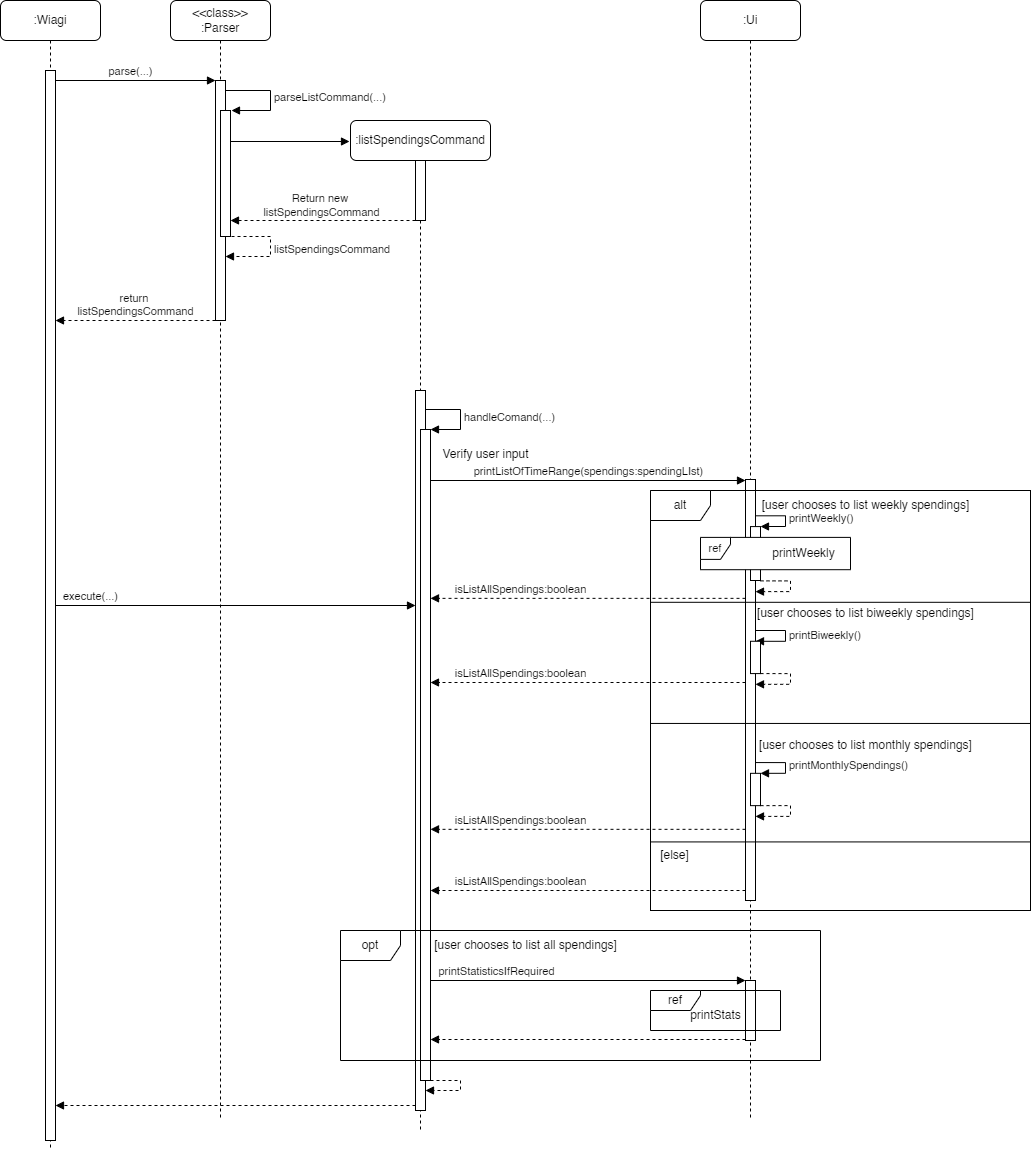

The diagram above was exported from draw.io. Its source (the exported page's mxGraphModel, read from the mxfile embedded in the PNG):
<mxGraphModel dx="794" dy="607" grid="1" gridSize="10" guides="1" tooltips="1" connect="1" arrows="1" fold="1" page="1" pageScale="1" pageWidth="1100" pageHeight="1200" math="0" shadow="0">
  <root>
    <mxCell id="0" />
    <mxCell id="1" parent="0" />
    <mxCell id="aM9ryv3xv72pqoxQDRHE-1" value=":Wiagi" style="shape=umlLifeline;perimeter=lifelinePerimeter;whiteSpace=wrap;html=1;container=0;dropTarget=0;collapsible=0;recursiveResize=0;outlineConnect=0;portConstraint=eastwest;newEdgeStyle={&quot;edgeStyle&quot;:&quot;elbowEdgeStyle&quot;,&quot;elbow&quot;:&quot;vertical&quot;,&quot;curved&quot;:0,&quot;rounded&quot;:0};rounded=1;" parent="1" vertex="1">
      <mxGeometry x="40" y="40" width="100" height="1150" as="geometry" />
    </mxCell>
    <mxCell id="aM9ryv3xv72pqoxQDRHE-2" value="" style="html=1;points=[];perimeter=orthogonalPerimeter;outlineConnect=0;targetShapes=umlLifeline;portConstraint=eastwest;newEdgeStyle={&quot;edgeStyle&quot;:&quot;elbowEdgeStyle&quot;,&quot;elbow&quot;:&quot;vertical&quot;,&quot;curved&quot;:0,&quot;rounded&quot;:0};" parent="aM9ryv3xv72pqoxQDRHE-1" vertex="1">
      <mxGeometry x="45" y="70" width="10" height="1070" as="geometry" />
    </mxCell>
    <mxCell id="aM9ryv3xv72pqoxQDRHE-7" value="parse(...)" style="html=1;verticalAlign=bottom;endArrow=block;edgeStyle=elbowEdgeStyle;elbow=vertical;curved=0;rounded=0;" parent="1" target="1ialCVmugB1Czv88WBpj-15" edge="1">
      <mxGeometry x="0.3462" relative="1" as="geometry">
        <mxPoint x="195" y="120" as="sourcePoint" />
        <Array as="points">
          <mxPoint x="95" y="120" />
        </Array>
        <mxPoint x="425" y="120" as="targetPoint" />
        <mxPoint as="offset" />
      </mxGeometry>
    </mxCell>
    <mxCell id="aM9ryv3xv72pqoxQDRHE-8" value="return&amp;nbsp;&lt;div&gt;listSpendingsCommand&lt;/div&gt;" style="html=1;verticalAlign=bottom;endArrow=block;dashed=1;edgeStyle=elbowEdgeStyle;elbow=vertical;curved=0;rounded=0;endFill=1;" parent="1" edge="1">
      <mxGeometry relative="1" as="geometry">
        <mxPoint x="95" y="360" as="targetPoint" />
        <Array as="points">
          <mxPoint x="195" y="360" />
        </Array>
        <mxPoint x="255" y="360" as="sourcePoint" />
      </mxGeometry>
    </mxCell>
    <mxCell id="1ialCVmugB1Czv88WBpj-14" value="&amp;lt;&amp;lt;class&amp;gt;&amp;gt;&lt;br&gt;:Parser" style="shape=umlLifeline;rounded=1;perimeter=lifelinePerimeter;whiteSpace=wrap;html=1;container=0;dropTarget=0;collapsible=0;recursiveResize=0;outlineConnect=0;portConstraint=eastwest;newEdgeStyle={&quot;edgeStyle&quot;:&quot;elbowEdgeStyle&quot;,&quot;elbow&quot;:&quot;vertical&quot;,&quot;curved&quot;:0,&quot;rounded&quot;:0};" parent="1" vertex="1">
      <mxGeometry x="210" y="40" width="100" height="1120" as="geometry" />
    </mxCell>
    <mxCell id="1ialCVmugB1Czv88WBpj-15" value="" style="html=1;points=[];perimeter=orthogonalPerimeter;outlineConnect=0;targetShapes=umlLifeline;portConstraint=eastwest;newEdgeStyle={&quot;edgeStyle&quot;:&quot;elbowEdgeStyle&quot;,&quot;elbow&quot;:&quot;vertical&quot;,&quot;curved&quot;:0,&quot;rounded&quot;:0};" parent="1ialCVmugB1Czv88WBpj-14" vertex="1">
      <mxGeometry x="45" y="80" width="10" height="240" as="geometry" />
    </mxCell>
    <mxCell id="VLh5bKRLz8x9KIW3gmQL-4" value="" style="html=1;verticalAlign=bottom;endArrow=block;edgeStyle=elbowEdgeStyle;elbow=vertical;curved=0;rounded=0;" parent="1" edge="1">
      <mxGeometry x="0.3462" relative="1" as="geometry">
        <mxPoint x="195" y="220" as="sourcePoint" />
        <Array as="points" />
        <mxPoint x="195" y="220" as="targetPoint" />
        <mxPoint as="offset" />
      </mxGeometry>
    </mxCell>
    <mxCell id="ckLyhrDvlLfpHV3zjBn--1" value="" style="html=1;points=[[0,0,0,0,5],[0,1,0,0,-5],[1,0,0,0,5],[1,1,0,0,-5]];perimeter=orthogonalPerimeter;outlineConnect=0;targetShapes=umlLifeline;portConstraint=eastwest;newEdgeStyle={&quot;curved&quot;:0,&quot;rounded&quot;:0};" parent="1" vertex="1">
      <mxGeometry x="260" y="150" width="10" height="126" as="geometry" />
    </mxCell>
    <mxCell id="ckLyhrDvlLfpHV3zjBn--2" value="parseListCommand(...)" style="html=1;align=left;spacingLeft=2;endArrow=block;rounded=0;edgeStyle=orthogonalEdgeStyle;curved=0;rounded=0;" parent="1" edge="1">
      <mxGeometry relative="1" as="geometry">
        <mxPoint x="265" y="130" as="sourcePoint" />
        <Array as="points">
          <mxPoint x="310" y="130" />
          <mxPoint x="310" y="150" />
        </Array>
        <mxPoint x="271" y="150" as="targetPoint" />
      </mxGeometry>
    </mxCell>
    <mxCell id="ckLyhrDvlLfpHV3zjBn--3" value="listSpendingsCommand" style="html=1;align=left;spacingLeft=2;endArrow=block;rounded=0;edgeStyle=orthogonalEdgeStyle;curved=0;rounded=0;dashed=1;" parent="1" edge="1">
      <mxGeometry relative="1" as="geometry">
        <mxPoint x="271" y="276" as="sourcePoint" />
        <Array as="points">
          <mxPoint x="310" y="276" />
          <mxPoint x="310" y="296" />
        </Array>
        <mxPoint x="265" y="296" as="targetPoint" />
      </mxGeometry>
    </mxCell>
    <mxCell id="ckLyhrDvlLfpHV3zjBn--4" value=":listSpendingsCommand" style="shape=umlLifeline;perimeter=lifelinePerimeter;whiteSpace=wrap;html=1;container=1;dropTarget=0;collapsible=0;recursiveResize=0;outlineConnect=0;portConstraint=eastwest;newEdgeStyle={&quot;curved&quot;:0,&quot;rounded&quot;:0};rounded=1;" parent="1" vertex="1">
      <mxGeometry x="390" y="160" width="140" height="1010" as="geometry" />
    </mxCell>
    <mxCell id="ckLyhrDvlLfpHV3zjBn--5" value="" style="html=1;points=[[0,0,0,0,5],[0,1,0,0,-5],[1,0,0,0,5],[1,1,0,0,-5]];perimeter=orthogonalPerimeter;outlineConnect=0;targetShapes=umlLifeline;portConstraint=eastwest;newEdgeStyle={&quot;curved&quot;:0,&quot;rounded&quot;:0};" parent="ckLyhrDvlLfpHV3zjBn--4" vertex="1">
      <mxGeometry x="65" y="40" width="10" height="60" as="geometry" />
    </mxCell>
    <mxCell id="ckLyhrDvlLfpHV3zjBn--13" value="" style="html=1;points=[[0,0,0,0,5],[0,1,0,0,-5],[1,0,0,0,5],[1,1,0,0,-5]];perimeter=orthogonalPerimeter;outlineConnect=0;targetShapes=umlLifeline;portConstraint=eastwest;newEdgeStyle={&quot;curved&quot;:0,&quot;rounded&quot;:0};" parent="ckLyhrDvlLfpHV3zjBn--4" vertex="1">
      <mxGeometry x="65" y="270" width="10" height="720" as="geometry" />
    </mxCell>
    <mxCell id="ckLyhrDvlLfpHV3zjBn--8" value="" style="html=1;verticalAlign=bottom;endArrow=block;curved=0;rounded=0;" parent="1" edge="1">
      <mxGeometry width="80" relative="1" as="geometry">
        <mxPoint x="270" y="181" as="sourcePoint" />
        <mxPoint x="389" y="181" as="targetPoint" />
      </mxGeometry>
    </mxCell>
    <mxCell id="ckLyhrDvlLfpHV3zjBn--9" value="" style="html=1;verticalAlign=bottom;endArrow=block;curved=0;rounded=0;dashed=1;" parent="1" edge="1">
      <mxGeometry width="80" relative="1" as="geometry">
        <mxPoint x="455" y="260" as="sourcePoint" />
        <mxPoint x="270" y="260" as="targetPoint" />
      </mxGeometry>
    </mxCell>
    <mxCell id="ckLyhrDvlLfpHV3zjBn--10" value="Return new&amp;nbsp;&lt;div&gt;listSpendingsCommand&lt;/div&gt;" style="edgeLabel;html=1;align=center;verticalAlign=middle;resizable=0;points=[];" parent="ckLyhrDvlLfpHV3zjBn--9" vertex="1" connectable="0">
      <mxGeometry x="0.5166" y="-2" relative="1" as="geometry">
        <mxPoint x="45" y="-14" as="offset" />
      </mxGeometry>
    </mxCell>
    <mxCell id="ckLyhrDvlLfpHV3zjBn--12" value="execute(...)" style="html=1;verticalAlign=bottom;endArrow=block;curved=0;rounded=0;" parent="1" source="aM9ryv3xv72pqoxQDRHE-2" target="ckLyhrDvlLfpHV3zjBn--13" edge="1">
      <mxGeometry x="-0.808" width="80" relative="1" as="geometry">
        <mxPoint x="100" y="410" as="sourcePoint" />
        <mxPoint x="440" y="430" as="targetPoint" />
        <mxPoint as="offset" />
      </mxGeometry>
    </mxCell>
    <mxCell id="ckLyhrDvlLfpHV3zjBn--14" value="" style="html=1;points=[[0,0,0,0,5],[0,1,0,0,-5],[1,0,0,0,5],[1,1,0,0,-5]];perimeter=orthogonalPerimeter;outlineConnect=0;targetShapes=umlLifeline;portConstraint=eastwest;newEdgeStyle={&quot;curved&quot;:0,&quot;rounded&quot;:0};" parent="1" vertex="1">
      <mxGeometry x="460" y="469" width="10" height="651" as="geometry" />
    </mxCell>
    <mxCell id="ckLyhrDvlLfpHV3zjBn--15" value="handleComand(...)" style="html=1;align=left;spacingLeft=2;endArrow=block;rounded=0;edgeStyle=orthogonalEdgeStyle;curved=0;rounded=0;" parent="1" source="ckLyhrDvlLfpHV3zjBn--13" target="ckLyhrDvlLfpHV3zjBn--14" edge="1">
      <mxGeometry relative="1" as="geometry">
        <mxPoint x="470" y="448.98" as="sourcePoint" />
        <Array as="points">
          <mxPoint x="500" y="449" />
          <mxPoint x="500" y="469" />
        </Array>
        <mxPoint x="476" y="468.98" as="targetPoint" />
      </mxGeometry>
    </mxCell>
    <mxCell id="ckLyhrDvlLfpHV3zjBn--16" value="" style="html=1;align=left;spacingLeft=2;endArrow=block;rounded=0;edgeStyle=orthogonalEdgeStyle;curved=0;rounded=0;dashed=1;" parent="1" edge="1">
      <mxGeometry relative="1" as="geometry">
        <mxPoint x="470" y="1120" as="sourcePoint" />
        <Array as="points">
          <mxPoint x="500" y="1120" />
          <mxPoint x="500" y="1130" />
        </Array>
        <mxPoint x="465" y="1130" as="targetPoint" />
      </mxGeometry>
    </mxCell>
    <mxCell id="ckLyhrDvlLfpHV3zjBn--17" value="Verify user input" style="text;html=1;align=center;verticalAlign=middle;resizable=0;points=[];autosize=1;strokeColor=none;fillColor=none;" parent="1" vertex="1">
      <mxGeometry x="470" y="479" width="110" height="30" as="geometry" />
    </mxCell>
    <mxCell id="ckLyhrDvlLfpHV3zjBn--18" value=":Ui" style="shape=umlLifeline;rounded=1;perimeter=lifelinePerimeter;whiteSpace=wrap;html=1;container=0;dropTarget=0;collapsible=0;recursiveResize=0;outlineConnect=0;portConstraint=eastwest;newEdgeStyle={&quot;edgeStyle&quot;:&quot;elbowEdgeStyle&quot;,&quot;elbow&quot;:&quot;vertical&quot;,&quot;curved&quot;:0,&quot;rounded&quot;:0};" parent="1" vertex="1">
      <mxGeometry x="740" y="40" width="100" height="1120" as="geometry" />
    </mxCell>
    <mxCell id="ckLyhrDvlLfpHV3zjBn--19" value="" style="html=1;points=[[0,0,0,0,5],[0,1,0,0,-5],[1,0,0,0,5],[1,1,0,0,-5]];perimeter=orthogonalPerimeter;outlineConnect=0;targetShapes=umlLifeline;portConstraint=eastwest;newEdgeStyle={&quot;curved&quot;:0,&quot;rounded&quot;:0};" parent="ckLyhrDvlLfpHV3zjBn--18" vertex="1">
      <mxGeometry x="45" y="479" width="10" height="421" as="geometry" />
    </mxCell>
    <mxCell id="ckLyhrDvlLfpHV3zjBn--71" value="" style="html=1;points=[[0,0,0,0,5],[0,1,0,0,-5],[1,0,0,0,5],[1,1,0,0,-5]];perimeter=orthogonalPerimeter;outlineConnect=0;targetShapes=umlLifeline;portConstraint=eastwest;newEdgeStyle={&quot;curved&quot;:0,&quot;rounded&quot;:0};" parent="ckLyhrDvlLfpHV3zjBn--18" vertex="1">
      <mxGeometry x="45" y="980" width="10" height="60" as="geometry" />
    </mxCell>
    <mxCell id="ckLyhrDvlLfpHV3zjBn--20" value="printListOfTimeRange(spendings:spendingLIst)" style="html=1;verticalAlign=bottom;endArrow=block;curved=0;rounded=0;" parent="1" target="ckLyhrDvlLfpHV3zjBn--19" edge="1">
      <mxGeometry width="80" relative="1" as="geometry">
        <mxPoint x="470" y="520" as="sourcePoint" />
        <mxPoint x="550" y="520" as="targetPoint" />
      </mxGeometry>
    </mxCell>
    <mxCell id="ckLyhrDvlLfpHV3zjBn--28" value="" style="group;fillColor=none;strokeColor=default;" parent="1" vertex="1" connectable="0">
      <mxGeometry x="690" y="530" width="380" height="420" as="geometry" />
    </mxCell>
    <mxCell id="ckLyhrDvlLfpHV3zjBn--23" value="alt" style="shape=umlFrame;whiteSpace=wrap;html=1;pointerEvents=0;" parent="ckLyhrDvlLfpHV3zjBn--28" vertex="1">
      <mxGeometry width="380" height="420" as="geometry" />
    </mxCell>
    <mxCell id="ckLyhrDvlLfpHV3zjBn--25" value="" style="line;strokeWidth=1;fillColor=none;align=left;verticalAlign=middle;spacingTop=-1;spacingLeft=3;spacingRight=3;rotatable=0;labelPosition=right;points=[];portConstraint=eastwest;strokeColor=inherit;" parent="ckLyhrDvlLfpHV3zjBn--28" vertex="1">
      <mxGeometry y="105" width="380" height="13.601538461538462" as="geometry" />
    </mxCell>
    <mxCell id="ckLyhrDvlLfpHV3zjBn--24" value="[user chooses to list weekly spendings]" style="text;html=1;align=center;verticalAlign=middle;resizable=0;points=[];autosize=1;strokeColor=none;fillColor=none;" parent="ckLyhrDvlLfpHV3zjBn--28" vertex="1">
      <mxGeometry x="100" width="230" height="30" as="geometry" />
    </mxCell>
    <mxCell id="ckLyhrDvlLfpHV3zjBn--29" value="" style="html=1;points=[[0,0,0,0,5],[0,1,0,0,-5],[1,0,0,0,5],[1,1,0,0,-5]];perimeter=orthogonalPerimeter;outlineConnect=0;targetShapes=umlLifeline;portConstraint=eastwest;newEdgeStyle={&quot;curved&quot;:0,&quot;rounded&quot;:0};" parent="ckLyhrDvlLfpHV3zjBn--28" vertex="1">
      <mxGeometry x="100" y="36.08" width="10" height="53.92" as="geometry" />
    </mxCell>
    <mxCell id="ckLyhrDvlLfpHV3zjBn--30" value="printWeekly()" style="html=1;align=left;spacingLeft=2;endArrow=block;rounded=0;edgeStyle=orthogonalEdgeStyle;curved=0;rounded=0;" parent="ckLyhrDvlLfpHV3zjBn--28" edge="1">
      <mxGeometry relative="1" as="geometry">
        <mxPoint x="105" y="25.307692307692307" as="sourcePoint" />
        <Array as="points">
          <mxPoint x="135" y="25.307692307692307" />
          <mxPoint x="135" y="36.07692307692307" />
        </Array>
        <mxPoint x="110" y="36" as="targetPoint" />
      </mxGeometry>
    </mxCell>
    <mxCell id="ckLyhrDvlLfpHV3zjBn--31" value="" style="html=1;align=left;spacingLeft=2;endArrow=block;rounded=0;edgeStyle=orthogonalEdgeStyle;curved=0;rounded=0;dashed=1;" parent="ckLyhrDvlLfpHV3zjBn--28" edge="1">
      <mxGeometry x="-0.0024" relative="1" as="geometry">
        <mxPoint x="110" y="90.38461538461539" as="sourcePoint" />
        <Array as="points">
          <mxPoint x="140" y="90.38461538461539" />
          <mxPoint x="140" y="101.15384615384615" />
        </Array>
        <mxPoint x="104.99999999999977" y="101.1052631578948" as="targetPoint" />
        <mxPoint as="offset" />
      </mxGeometry>
    </mxCell>
    <mxCell id="ckLyhrDvlLfpHV3zjBn--32" value="[user chooses to list biweekly spendings]" style="text;html=1;align=center;verticalAlign=middle;resizable=0;points=[];autosize=1;strokeColor=none;fillColor=none;" parent="ckLyhrDvlLfpHV3zjBn--28" vertex="1">
      <mxGeometry x="95" y="107.6923076923077" width="240" height="30" as="geometry" />
    </mxCell>
    <mxCell id="ckLyhrDvlLfpHV3zjBn--36" value="printBiweekly()" style="html=1;align=left;spacingLeft=2;endArrow=block;rounded=0;edgeStyle=orthogonalEdgeStyle;curved=0;rounded=0;" parent="ckLyhrDvlLfpHV3zjBn--28" target="ckLyhrDvlLfpHV3zjBn--37" edge="1">
      <mxGeometry relative="1" as="geometry">
        <mxPoint x="105" y="140" as="sourcePoint" />
        <Array as="points">
          <mxPoint x="135" y="140" />
          <mxPoint x="135" y="150.76923076923077" />
        </Array>
      </mxGeometry>
    </mxCell>
    <mxCell id="ckLyhrDvlLfpHV3zjBn--37" value="" style="html=1;points=[[0,0,0,0,5],[0,1,0,0,-5],[1,0,0,0,5],[1,1,0,0,-5]];perimeter=orthogonalPerimeter;outlineConnect=0;targetShapes=umlLifeline;portConstraint=eastwest;newEdgeStyle={&quot;curved&quot;:0,&quot;rounded&quot;:0};" parent="ckLyhrDvlLfpHV3zjBn--28" vertex="1">
      <mxGeometry x="100" y="150.76923076923077" width="10" height="32.30769230769231" as="geometry" />
    </mxCell>
    <mxCell id="ckLyhrDvlLfpHV3zjBn--38" value="" style="html=1;align=left;spacingLeft=2;endArrow=block;rounded=0;edgeStyle=orthogonalEdgeStyle;curved=0;rounded=0;dashed=1;" parent="ckLyhrDvlLfpHV3zjBn--28" edge="1">
      <mxGeometry x="-0.0024" relative="1" as="geometry">
        <mxPoint x="110" y="183.07692307692307" as="sourcePoint" />
        <Array as="points">
          <mxPoint x="140" y="183.07692307692307" />
          <mxPoint x="140" y="193.84615384615384" />
        </Array>
        <mxPoint x="105" y="193.84615384615384" as="targetPoint" />
        <mxPoint as="offset" />
      </mxGeometry>
    </mxCell>
    <mxCell id="ckLyhrDvlLfpHV3zjBn--21" value="isListAllSpendings:boolean" style="html=1;verticalAlign=bottom;endArrow=block;curved=0;rounded=0;dashed=1;" parent="ckLyhrDvlLfpHV3zjBn--28" edge="1">
      <mxGeometry x="0.4286" width="80" relative="1" as="geometry">
        <mxPoint x="95" y="107.84615384615384" as="sourcePoint" />
        <mxPoint x="-220" y="107.84615384615384" as="targetPoint" />
        <mxPoint as="offset" />
      </mxGeometry>
    </mxCell>
    <mxCell id="ckLyhrDvlLfpHV3zjBn--41" value="" style="line;strokeWidth=1;fillColor=none;align=left;verticalAlign=middle;spacingTop=-1;spacingLeft=3;spacingRight=3;rotatable=0;labelPosition=right;points=[];portConstraint=eastwest;strokeColor=inherit;" parent="ckLyhrDvlLfpHV3zjBn--28" vertex="1">
      <mxGeometry y="226.15384615384613" width="380" height="13.601538461538462" as="geometry" />
    </mxCell>
    <mxCell id="ckLyhrDvlLfpHV3zjBn--42" value="[user chooses to list monthly spendings]" style="text;html=1;align=center;verticalAlign=middle;resizable=0;points=[];autosize=1;strokeColor=none;fillColor=none;" parent="ckLyhrDvlLfpHV3zjBn--28" vertex="1">
      <mxGeometry x="95" y="239.7553846153846" width="240" height="30" as="geometry" />
    </mxCell>
    <mxCell id="ckLyhrDvlLfpHV3zjBn--43" value="printMonthlySpendings()" style="html=1;align=left;spacingLeft=2;endArrow=block;rounded=0;edgeStyle=orthogonalEdgeStyle;curved=0;rounded=0;" parent="ckLyhrDvlLfpHV3zjBn--28" target="ckLyhrDvlLfpHV3zjBn--44" edge="1">
      <mxGeometry relative="1" as="geometry">
        <mxPoint x="105" y="272.0630769230769" as="sourcePoint" />
        <Array as="points">
          <mxPoint x="135" y="272.0630769230769" />
          <mxPoint x="135" y="282.83230769230767" />
        </Array>
      </mxGeometry>
    </mxCell>
    <mxCell id="ckLyhrDvlLfpHV3zjBn--44" value="" style="html=1;points=[[0,0,0,0,5],[0,1,0,0,-5],[1,0,0,0,5],[1,1,0,0,-5]];perimeter=orthogonalPerimeter;outlineConnect=0;targetShapes=umlLifeline;portConstraint=eastwest;newEdgeStyle={&quot;curved&quot;:0,&quot;rounded&quot;:0};" parent="ckLyhrDvlLfpHV3zjBn--28" vertex="1">
      <mxGeometry x="100" y="282.83230769230767" width="10" height="32.30769230769231" as="geometry" />
    </mxCell>
    <mxCell id="ckLyhrDvlLfpHV3zjBn--45" value="" style="html=1;align=left;spacingLeft=2;endArrow=block;rounded=0;edgeStyle=orthogonalEdgeStyle;curved=0;rounded=0;dashed=1;" parent="ckLyhrDvlLfpHV3zjBn--28" edge="1">
      <mxGeometry x="-0.0024" relative="1" as="geometry">
        <mxPoint x="110" y="315.14" as="sourcePoint" />
        <Array as="points">
          <mxPoint x="140" y="315.14" />
          <mxPoint x="140" y="325.90923076923076" />
        </Array>
        <mxPoint x="105" y="325.90923076923076" as="targetPoint" />
        <mxPoint as="offset" />
      </mxGeometry>
    </mxCell>
    <mxCell id="ckLyhrDvlLfpHV3zjBn--46" value="isListAllSpendings:boolean" style="html=1;verticalAlign=bottom;endArrow=block;curved=0;rounded=0;dashed=1;" parent="ckLyhrDvlLfpHV3zjBn--28" edge="1">
      <mxGeometry x="0.4286" width="80" relative="1" as="geometry">
        <mxPoint x="95" y="338.83230769230767" as="sourcePoint" />
        <mxPoint x="-220" y="338.83230769230767" as="targetPoint" />
        <mxPoint as="offset" />
      </mxGeometry>
    </mxCell>
    <mxCell id="ckLyhrDvlLfpHV3zjBn--47" value="" style="line;strokeWidth=1;fillColor=none;align=left;verticalAlign=middle;spacingTop=-1;spacingLeft=3;spacingRight=3;rotatable=0;labelPosition=right;points=[];portConstraint=eastwest;strokeColor=inherit;" parent="ckLyhrDvlLfpHV3zjBn--28" vertex="1">
      <mxGeometry y="344.6153846153846" width="380" height="13.601538461538462" as="geometry" />
    </mxCell>
    <mxCell id="ckLyhrDvlLfpHV3zjBn--48" value="[else]" style="text;html=1;align=center;verticalAlign=middle;resizable=0;points=[];autosize=1;strokeColor=none;fillColor=none;" parent="ckLyhrDvlLfpHV3zjBn--28" vertex="1">
      <mxGeometry x="-1" y="350" width="50" height="30" as="geometry" />
    </mxCell>
    <mxCell id="ckLyhrDvlLfpHV3zjBn--70" value="isListAllSpendings:boolean" style="html=1;verticalAlign=bottom;endArrow=block;curved=0;rounded=0;dashed=1;" parent="ckLyhrDvlLfpHV3zjBn--28" edge="1">
      <mxGeometry x="0.4286" width="80" relative="1" as="geometry">
        <mxPoint x="95" y="400" as="sourcePoint" />
        <mxPoint x="-220" y="400" as="targetPoint" />
        <mxPoint as="offset" />
      </mxGeometry>
    </mxCell>
    <mxCell id="ckLyhrDvlLfpHV3zjBn--81" value="&lt;font style=&quot;font-size: 11px;&quot;&gt;ref&lt;/font&gt;" style="shape=umlFrame;whiteSpace=wrap;html=1;pointerEvents=0;width=30;height=22;swimlaneFillColor=default;" parent="ckLyhrDvlLfpHV3zjBn--28" vertex="1">
      <mxGeometry x="50" y="46.89" width="150" height="32.31" as="geometry" />
    </mxCell>
    <mxCell id="ckLyhrDvlLfpHV3zjBn--39" value="isListAllSpendings:boolean" style="html=1;verticalAlign=bottom;endArrow=block;curved=0;rounded=0;dashed=1;" parent="1" edge="1">
      <mxGeometry x="0.4286" width="80" relative="1" as="geometry">
        <mxPoint x="785" y="722" as="sourcePoint" />
        <mxPoint x="470" y="722" as="targetPoint" />
        <mxPoint as="offset" />
      </mxGeometry>
    </mxCell>
    <mxCell id="ckLyhrDvlLfpHV3zjBn--72" value="" style="html=1;verticalAlign=bottom;endArrow=block;curved=0;rounded=0;" parent="1" source="ckLyhrDvlLfpHV3zjBn--14" target="ckLyhrDvlLfpHV3zjBn--71" edge="1">
      <mxGeometry width="80" relative="1" as="geometry">
        <mxPoint x="485" y="950" as="sourcePoint" />
        <mxPoint x="730" y="950" as="targetPoint" />
      </mxGeometry>
    </mxCell>
    <mxCell id="ckLyhrDvlLfpHV3zjBn--76" value="printStatisticsIfRequired" style="edgeLabel;html=1;align=center;verticalAlign=middle;resizable=0;points=[];" parent="ckLyhrDvlLfpHV3zjBn--72" vertex="1" connectable="0">
      <mxGeometry x="0.6029" y="1" relative="1" as="geometry">
        <mxPoint x="-187" y="-9" as="offset" />
      </mxGeometry>
    </mxCell>
    <mxCell id="ckLyhrDvlLfpHV3zjBn--74" value="opt" style="shape=umlFrame;whiteSpace=wrap;html=1;pointerEvents=0;" parent="1" vertex="1">
      <mxGeometry x="380" y="970" width="480" height="130" as="geometry" />
    </mxCell>
    <mxCell id="ckLyhrDvlLfpHV3zjBn--75" value="[user chooses to list all spendings]" style="text;html=1;align=center;verticalAlign=middle;resizable=0;points=[];autosize=1;strokeColor=none;fillColor=none;" parent="1" vertex="1">
      <mxGeometry x="460" y="970" width="210" height="30" as="geometry" />
    </mxCell>
    <mxCell id="ckLyhrDvlLfpHV3zjBn--77" value="" style="html=1;verticalAlign=bottom;endArrow=block;curved=0;rounded=0;dashed=1;" parent="1" edge="1">
      <mxGeometry width="80" relative="1" as="geometry">
        <mxPoint x="785" y="1079" as="sourcePoint" />
        <mxPoint x="470" y="1079" as="targetPoint" />
      </mxGeometry>
    </mxCell>
    <mxCell id="ckLyhrDvlLfpHV3zjBn--79" value="ref" style="shape=umlFrame;whiteSpace=wrap;html=1;pointerEvents=0;width=50;height=20;" parent="1" vertex="1">
      <mxGeometry x="690" y="1030" width="130" height="40" as="geometry" />
    </mxCell>
    <mxCell id="ckLyhrDvlLfpHV3zjBn--80" value="printStats" style="text;html=1;align=center;verticalAlign=middle;resizable=0;points=[];autosize=1;strokeColor=none;fillColor=none;" parent="1" vertex="1">
      <mxGeometry x="720" y="1040" width="70" height="30" as="geometry" />
    </mxCell>
    <mxCell id="ckLyhrDvlLfpHV3zjBn--82" value="printWeekly" style="text;html=1;align=center;verticalAlign=middle;resizable=0;points=[];autosize=1;strokeColor=none;fillColor=none;" parent="1" vertex="1">
      <mxGeometry x="798" y="578" width="90" height="30" as="geometry" />
    </mxCell>
    <mxCell id="ckLyhrDvlLfpHV3zjBn--83" value="" style="html=1;verticalAlign=bottom;endArrow=block;curved=0;rounded=0;exitX=0;exitY=1;exitDx=0;exitDy=-5;exitPerimeter=0;dashed=1;" parent="1" source="ckLyhrDvlLfpHV3zjBn--13" target="aM9ryv3xv72pqoxQDRHE-2" edge="1">
      <mxGeometry x="0.3611" width="80" relative="1" as="geometry">
        <mxPoint x="432.5" y="1150" as="sourcePoint" />
        <mxPoint x="97.5" y="1150" as="targetPoint" />
        <mxPoint as="offset" />
      </mxGeometry>
    </mxCell>
  </root>
</mxGraphModel>